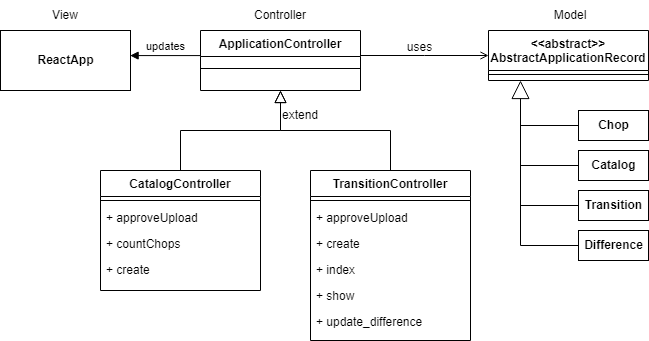

The diagram above was exported from draw.io. Its source (the exported page's mxGraphModel, read from the mxfile embedded in the PNG):
<mxGraphModel dx="782" dy="411" grid="1" gridSize="10" guides="1" tooltips="1" connect="1" arrows="1" fold="1" page="1" pageScale="1" pageWidth="827" pageHeight="1169" math="0" shadow="0">
  <root>
    <mxCell id="WIyWlLk6GJQsqaUBKTNV-0" />
    <mxCell id="WIyWlLk6GJQsqaUBKTNV-1" parent="WIyWlLk6GJQsqaUBKTNV-0" />
    <mxCell id="zkfFHV4jXpPFQw0GAbJ--0" value="ApplicationController" style="swimlane;fontStyle=1;align=center;verticalAlign=top;childLayout=stackLayout;horizontal=1;startSize=26;horizontalStack=0;resizeParent=1;resizeLast=0;collapsible=1;marginBottom=0;rounded=0;shadow=0;strokeWidth=1;" parent="WIyWlLk6GJQsqaUBKTNV-1" vertex="1">
      <mxGeometry x="220" y="120" width="160" height="60" as="geometry">
        <mxRectangle x="230" y="140" width="160" height="26" as="alternateBounds" />
      </mxGeometry>
    </mxCell>
    <mxCell id="zkfFHV4jXpPFQw0GAbJ--4" value="" style="line;html=1;strokeWidth=1;align=left;verticalAlign=middle;spacingTop=-1;spacingLeft=3;spacingRight=3;rotatable=0;labelPosition=right;points=[];portConstraint=eastwest;" parent="zkfFHV4jXpPFQw0GAbJ--0" vertex="1">
      <mxGeometry y="26" width="160" height="24" as="geometry" />
    </mxCell>
    <mxCell id="zkfFHV4jXpPFQw0GAbJ--6" value="CatalogController" style="swimlane;fontStyle=1;align=center;verticalAlign=top;childLayout=stackLayout;horizontal=1;startSize=26;horizontalStack=0;resizeParent=1;resizeLast=0;collapsible=1;marginBottom=0;rounded=0;shadow=0;strokeWidth=1;" parent="WIyWlLk6GJQsqaUBKTNV-1" vertex="1">
      <mxGeometry x="120" y="260" width="160" height="120" as="geometry">
        <mxRectangle x="130" y="380" width="160" height="26" as="alternateBounds" />
      </mxGeometry>
    </mxCell>
    <mxCell id="zkfFHV4jXpPFQw0GAbJ--9" value="" style="line;html=1;strokeWidth=1;align=left;verticalAlign=middle;spacingTop=-1;spacingLeft=3;spacingRight=3;rotatable=0;labelPosition=right;points=[];portConstraint=eastwest;" parent="zkfFHV4jXpPFQw0GAbJ--6" vertex="1">
      <mxGeometry y="26" width="160" height="8" as="geometry" />
    </mxCell>
    <mxCell id="zkfFHV4jXpPFQw0GAbJ--10" value="+ approveUpload" style="text;align=left;verticalAlign=top;spacingLeft=4;spacingRight=4;overflow=hidden;rotatable=0;points=[[0,0.5],[1,0.5]];portConstraint=eastwest;fontStyle=0" parent="zkfFHV4jXpPFQw0GAbJ--6" vertex="1">
      <mxGeometry y="34" width="160" height="26" as="geometry" />
    </mxCell>
    <mxCell id="-a1d_6VpZLcX-VQq3QL3-11" value="+ countChops&#10;" style="text;align=left;verticalAlign=top;spacingLeft=4;spacingRight=4;overflow=hidden;rotatable=0;points=[[0,0.5],[1,0.5]];portConstraint=eastwest;fontStyle=0" parent="zkfFHV4jXpPFQw0GAbJ--6" vertex="1">
      <mxGeometry y="60" width="160" height="26" as="geometry" />
    </mxCell>
    <mxCell id="-a1d_6VpZLcX-VQq3QL3-12" value="+ create" style="text;align=left;verticalAlign=top;spacingLeft=4;spacingRight=4;overflow=hidden;rotatable=0;points=[[0,0.5],[1,0.5]];portConstraint=eastwest;fontStyle=0" parent="zkfFHV4jXpPFQw0GAbJ--6" vertex="1">
      <mxGeometry y="86" width="160" height="26" as="geometry" />
    </mxCell>
    <mxCell id="zkfFHV4jXpPFQw0GAbJ--12" value="" style="endArrow=block;endSize=10;endFill=0;shadow=0;strokeWidth=1;rounded=0;edgeStyle=elbowEdgeStyle;elbow=vertical;verticalAlign=bottom;" parent="WIyWlLk6GJQsqaUBKTNV-1" source="zkfFHV4jXpPFQw0GAbJ--6" target="zkfFHV4jXpPFQw0GAbJ--0" edge="1">
      <mxGeometry width="160" relative="1" as="geometry">
        <mxPoint x="200" y="203" as="sourcePoint" />
        <mxPoint x="200" y="203" as="targetPoint" />
      </mxGeometry>
    </mxCell>
    <mxCell id="zkfFHV4jXpPFQw0GAbJ--13" value="TransitionController" style="swimlane;fontStyle=1;align=center;verticalAlign=top;childLayout=stackLayout;horizontal=1;startSize=26;horizontalStack=0;resizeParent=1;resizeLast=0;collapsible=1;marginBottom=0;rounded=0;shadow=0;strokeWidth=1;" parent="WIyWlLk6GJQsqaUBKTNV-1" vertex="1">
      <mxGeometry x="330" y="260" width="160" height="170" as="geometry">
        <mxRectangle x="340" y="380" width="170" height="26" as="alternateBounds" />
      </mxGeometry>
    </mxCell>
    <mxCell id="zkfFHV4jXpPFQw0GAbJ--15" value="" style="line;html=1;strokeWidth=1;align=left;verticalAlign=middle;spacingTop=-1;spacingLeft=3;spacingRight=3;rotatable=0;labelPosition=right;points=[];portConstraint=eastwest;" parent="zkfFHV4jXpPFQw0GAbJ--13" vertex="1">
      <mxGeometry y="26" width="160" height="8" as="geometry" />
    </mxCell>
    <mxCell id="-a1d_6VpZLcX-VQq3QL3-1" value="+ approveUpload" style="text;align=left;verticalAlign=top;spacingLeft=4;spacingRight=4;overflow=hidden;rotatable=0;points=[[0,0.5],[1,0.5]];portConstraint=eastwest;fontStyle=0" parent="zkfFHV4jXpPFQw0GAbJ--13" vertex="1">
      <mxGeometry y="34" width="160" height="26" as="geometry" />
    </mxCell>
    <mxCell id="-a1d_6VpZLcX-VQq3QL3-7" value="+ create" style="text;align=left;verticalAlign=top;spacingLeft=4;spacingRight=4;overflow=hidden;rotatable=0;points=[[0,0.5],[1,0.5]];portConstraint=eastwest;fontStyle=0" parent="zkfFHV4jXpPFQw0GAbJ--13" vertex="1">
      <mxGeometry y="60" width="160" height="26" as="geometry" />
    </mxCell>
    <mxCell id="-a1d_6VpZLcX-VQq3QL3-8" value="+ index" style="text;align=left;verticalAlign=top;spacingLeft=4;spacingRight=4;overflow=hidden;rotatable=0;points=[[0,0.5],[1,0.5]];portConstraint=eastwest;fontStyle=0" parent="zkfFHV4jXpPFQw0GAbJ--13" vertex="1">
      <mxGeometry y="86" width="160" height="26" as="geometry" />
    </mxCell>
    <mxCell id="-a1d_6VpZLcX-VQq3QL3-9" value="+ show" style="text;align=left;verticalAlign=top;spacingLeft=4;spacingRight=4;overflow=hidden;rotatable=0;points=[[0,0.5],[1,0.5]];portConstraint=eastwest;fontStyle=0" parent="zkfFHV4jXpPFQw0GAbJ--13" vertex="1">
      <mxGeometry y="112" width="160" height="26" as="geometry" />
    </mxCell>
    <mxCell id="-a1d_6VpZLcX-VQq3QL3-10" value="+ update_difference" style="text;align=left;verticalAlign=top;spacingLeft=4;spacingRight=4;overflow=hidden;rotatable=0;points=[[0,0.5],[1,0.5]];portConstraint=eastwest;fontStyle=0" parent="zkfFHV4jXpPFQw0GAbJ--13" vertex="1">
      <mxGeometry y="138" width="160" height="26" as="geometry" />
    </mxCell>
    <mxCell id="zkfFHV4jXpPFQw0GAbJ--16" value="" style="endArrow=block;endSize=10;endFill=0;shadow=0;strokeWidth=1;rounded=0;edgeStyle=elbowEdgeStyle;elbow=vertical;" parent="WIyWlLk6GJQsqaUBKTNV-1" source="zkfFHV4jXpPFQw0GAbJ--13" target="zkfFHV4jXpPFQw0GAbJ--0" edge="1">
      <mxGeometry width="160" relative="1" as="geometry">
        <mxPoint x="210" y="373" as="sourcePoint" />
        <mxPoint x="310" y="271" as="targetPoint" />
      </mxGeometry>
    </mxCell>
    <mxCell id="zkfFHV4jXpPFQw0GAbJ--17" value="&lt;&lt;abstract&gt;&gt;&#10;AbstractApplicationRecord" style="swimlane;fontStyle=1;align=center;verticalAlign=top;childLayout=stackLayout;horizontal=1;startSize=40;horizontalStack=0;resizeParent=1;resizeLast=0;collapsible=1;marginBottom=0;rounded=0;shadow=0;strokeWidth=1;" parent="WIyWlLk6GJQsqaUBKTNV-1" vertex="1">
      <mxGeometry x="508" y="120" width="160" height="50" as="geometry">
        <mxRectangle x="550" y="140" width="160" height="26" as="alternateBounds" />
      </mxGeometry>
    </mxCell>
    <mxCell id="zkfFHV4jXpPFQw0GAbJ--23" value="" style="line;html=1;strokeWidth=1;align=left;verticalAlign=middle;spacingTop=-1;spacingLeft=3;spacingRight=3;rotatable=0;labelPosition=right;points=[];portConstraint=eastwest;" parent="zkfFHV4jXpPFQw0GAbJ--17" vertex="1">
      <mxGeometry y="40" width="160" height="8" as="geometry" />
    </mxCell>
    <mxCell id="zkfFHV4jXpPFQw0GAbJ--26" value="" style="endArrow=open;shadow=0;strokeWidth=1;rounded=0;endFill=1;edgeStyle=elbowEdgeStyle;elbow=vertical;" parent="WIyWlLk6GJQsqaUBKTNV-1" source="zkfFHV4jXpPFQw0GAbJ--0" target="zkfFHV4jXpPFQw0GAbJ--17" edge="1">
      <mxGeometry x="0.5" y="41" relative="1" as="geometry">
        <mxPoint x="380" y="192" as="sourcePoint" />
        <mxPoint x="540" y="192" as="targetPoint" />
        <mxPoint x="-40" y="32" as="offset" />
      </mxGeometry>
    </mxCell>
    <mxCell id="zkfFHV4jXpPFQw0GAbJ--29" value="uses" style="text;html=1;resizable=0;points=[];;align=center;verticalAlign=middle;labelBackgroundColor=none;rounded=0;shadow=0;strokeWidth=1;fontSize=12;" parent="zkfFHV4jXpPFQw0GAbJ--26" vertex="1" connectable="0">
      <mxGeometry x="0.5" y="49" relative="1" as="geometry">
        <mxPoint x="-38" y="40" as="offset" />
      </mxGeometry>
    </mxCell>
    <mxCell id="-a1d_6VpZLcX-VQq3QL3-13" value="Model" style="text;html=1;strokeColor=none;fillColor=none;align=center;verticalAlign=middle;whiteSpace=wrap;rounded=0;" parent="WIyWlLk6GJQsqaUBKTNV-1" vertex="1">
      <mxGeometry x="560" y="90" width="60" height="30" as="geometry" />
    </mxCell>
    <mxCell id="-a1d_6VpZLcX-VQq3QL3-14" value="Controller" style="text;html=1;strokeColor=none;fillColor=none;align=center;verticalAlign=middle;whiteSpace=wrap;rounded=0;" parent="WIyWlLk6GJQsqaUBKTNV-1" vertex="1">
      <mxGeometry x="270" y="90" width="60" height="30" as="geometry" />
    </mxCell>
    <mxCell id="-a1d_6VpZLcX-VQq3QL3-31" value="Chop" style="html=1;fontStyle=1" parent="WIyWlLk6GJQsqaUBKTNV-1" vertex="1">
      <mxGeometry x="598" y="200" width="70" height="30" as="geometry" />
    </mxCell>
    <mxCell id="-a1d_6VpZLcX-VQq3QL3-32" value="Catalog" style="html=1;fontStyle=1" parent="WIyWlLk6GJQsqaUBKTNV-1" vertex="1">
      <mxGeometry x="598" y="240" width="70" height="30" as="geometry" />
    </mxCell>
    <mxCell id="-a1d_6VpZLcX-VQq3QL3-33" value="Transition" style="html=1;fontStyle=1" parent="WIyWlLk6GJQsqaUBKTNV-1" vertex="1">
      <mxGeometry x="598" y="280" width="70" height="30" as="geometry" />
    </mxCell>
    <mxCell id="-a1d_6VpZLcX-VQq3QL3-34" value="Difference" style="html=1;fontStyle=1" parent="WIyWlLk6GJQsqaUBKTNV-1" vertex="1">
      <mxGeometry x="598" y="320" width="70" height="30" as="geometry" />
    </mxCell>
    <mxCell id="-a1d_6VpZLcX-VQq3QL3-35" value="" style="endArrow=block;endSize=16;endFill=0;html=1;rounded=0;exitX=0;exitY=0.5;exitDx=0;exitDy=0;" parent="WIyWlLk6GJQsqaUBKTNV-1" source="-a1d_6VpZLcX-VQq3QL3-31" edge="1">
      <mxGeometry x="-0.2" y="18" width="160" relative="1" as="geometry">
        <mxPoint x="548" y="320" as="sourcePoint" />
        <mxPoint x="540" y="170" as="targetPoint" />
        <Array as="points">
          <mxPoint x="540" y="215" />
        </Array>
        <mxPoint as="offset" />
      </mxGeometry>
    </mxCell>
    <mxCell id="-a1d_6VpZLcX-VQq3QL3-39" value="" style="endArrow=none;html=1;rounded=0;exitX=0;exitY=0.5;exitDx=0;exitDy=0;" parent="WIyWlLk6GJQsqaUBKTNV-1" source="-a1d_6VpZLcX-VQq3QL3-32" edge="1">
      <mxGeometry width="50" height="50" relative="1" as="geometry">
        <mxPoint x="540" y="260" as="sourcePoint" />
        <mxPoint x="540" y="210" as="targetPoint" />
        <Array as="points">
          <mxPoint x="540" y="255" />
        </Array>
      </mxGeometry>
    </mxCell>
    <mxCell id="-a1d_6VpZLcX-VQq3QL3-40" value="" style="endArrow=none;html=1;rounded=0;exitX=0;exitY=0.5;exitDx=0;exitDy=0;" parent="WIyWlLk6GJQsqaUBKTNV-1" edge="1">
      <mxGeometry width="50" height="50" relative="1" as="geometry">
        <mxPoint x="598" y="295" as="sourcePoint" />
        <mxPoint x="540" y="250" as="targetPoint" />
        <Array as="points">
          <mxPoint x="540" y="295" />
        </Array>
      </mxGeometry>
    </mxCell>
    <mxCell id="-a1d_6VpZLcX-VQq3QL3-41" value="" style="endArrow=none;html=1;rounded=0;exitX=0;exitY=0.5;exitDx=0;exitDy=0;" parent="WIyWlLk6GJQsqaUBKTNV-1" edge="1">
      <mxGeometry width="50" height="50" relative="1" as="geometry">
        <mxPoint x="598" y="335" as="sourcePoint" />
        <mxPoint x="540" y="290" as="targetPoint" />
        <Array as="points">
          <mxPoint x="540" y="335" />
        </Array>
      </mxGeometry>
    </mxCell>
    <mxCell id="-a1d_6VpZLcX-VQq3QL3-47" value="&lt;b&gt;ReactApp&lt;/b&gt;" style="html=1;" parent="WIyWlLk6GJQsqaUBKTNV-1" vertex="1">
      <mxGeometry x="20" y="120" width="130" height="60" as="geometry" />
    </mxCell>
    <mxCell id="-a1d_6VpZLcX-VQq3QL3-48" value="View" style="text;html=1;strokeColor=none;fillColor=none;align=center;verticalAlign=middle;whiteSpace=wrap;rounded=0;" parent="WIyWlLk6GJQsqaUBKTNV-1" vertex="1">
      <mxGeometry x="55" y="90" width="60" height="30" as="geometry" />
    </mxCell>
    <mxCell id="-a1d_6VpZLcX-VQq3QL3-49" value="updates" style="html=1;verticalAlign=bottom;endArrow=block;rounded=0;entryX=0.997;entryY=0.418;entryDx=0;entryDy=0;entryPerimeter=0;exitX=0.001;exitY=0.418;exitDx=0;exitDy=0;exitPerimeter=0;" parent="WIyWlLk6GJQsqaUBKTNV-1" source="zkfFHV4jXpPFQw0GAbJ--0" target="-a1d_6VpZLcX-VQq3QL3-47" edge="1">
      <mxGeometry width="80" relative="1" as="geometry">
        <mxPoint x="190" y="220" as="sourcePoint" />
        <mxPoint x="270" y="220" as="targetPoint" />
      </mxGeometry>
    </mxCell>
    <mxCell id="-a1d_6VpZLcX-VQq3QL3-53" value="extend" style="text;html=1;strokeColor=none;fillColor=none;align=center;verticalAlign=middle;whiteSpace=wrap;rounded=0;" parent="WIyWlLk6GJQsqaUBKTNV-1" vertex="1">
      <mxGeometry x="290" y="190" width="60" height="30" as="geometry" />
    </mxCell>
  </root>
</mxGraphModel>